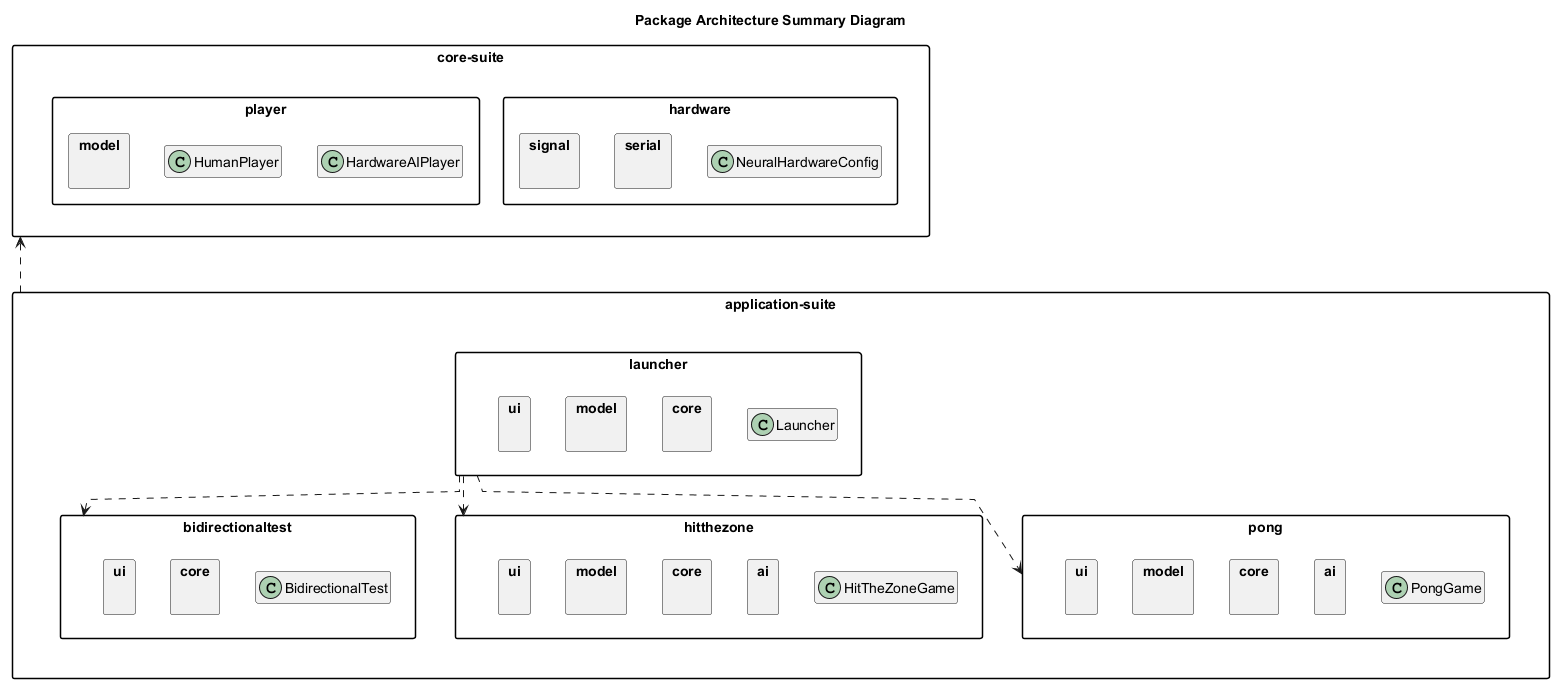

The diagram above was rendered by PlantUML. Its source (embedded in the PNG):
@startuml
title Package Architecture Summary Diagram
top to bottom direction
skinparam classAttributeIconSize 0
skinparam packageStyle rectangle
skinparam linetype polyline
hide empty members

together {
  package "core-suite" as summary_group_core_suite {
    package "hardware" as pkg_edu_sjsu_spring2026_group32_hardware {
      class "NeuralHardwareConfig" as edu_sjsu_spring2026_group32_hardware_NeuralHardwareConfig
      package "serial" as pkg_edu_sjsu_spring2026_group32_hardware_serial {}
      package "signal" as pkg_edu_sjsu_spring2026_group32_hardware_signal {}
    }
    package "player" as pkg_edu_sjsu_spring2026_group32_player {
      class "HardwareAIPlayer" as edu_sjsu_spring2026_group32_player_HardwareAIPlayer
      class "HumanPlayer" as edu_sjsu_spring2026_group32_player_HumanPlayer
      package "model" as pkg_edu_sjsu_spring2026_group32_player_model {}
    }
  }
}

together {
  package "application-suite" as summary_group_application_suite {
    package "bidirectionaltest" as pkg_edu_sjsu_spring2026_group32_bidirectionaltest {
      class "BidirectionalTest" as edu_sjsu_spring2026_group32_bidirectionaltest_BidirectionalTest
      package "core" as pkg_edu_sjsu_spring2026_group32_bidirectionaltest_core {}
      package "ui" as pkg_edu_sjsu_spring2026_group32_bidirectionaltest_ui {}
    }
    package "hitthezone" as pkg_edu_sjsu_spring2026_group32_hitthezone {
      class "HitTheZoneGame" as edu_sjsu_spring2026_group32_hitthezone_HitTheZoneGame
      package "ai" as pkg_edu_sjsu_spring2026_group32_hitthezone_ai {}
      package "core" as pkg_edu_sjsu_spring2026_group32_hitthezone_core {}
      package "model" as pkg_edu_sjsu_spring2026_group32_hitthezone_model {}
      package "ui" as pkg_edu_sjsu_spring2026_group32_hitthezone_ui {}
    }
    package "launcher" as pkg_edu_sjsu_spring2026_group32_launcher {
      class "Launcher" as edu_sjsu_spring2026_group32_launcher_Launcher
      package "core" as pkg_edu_sjsu_spring2026_group32_launcher_core {}
      package "model" as pkg_edu_sjsu_spring2026_group32_launcher_model {}
      package "ui" as pkg_edu_sjsu_spring2026_group32_launcher_ui {}
    }
    package "pong" as pkg_edu_sjsu_spring2026_group32_pong {
      class "PongGame" as edu_sjsu_spring2026_group32_pong_PongGame
      package "ai" as pkg_edu_sjsu_spring2026_group32_pong_ai {}
      package "core" as pkg_edu_sjsu_spring2026_group32_pong_core {}
      package "model" as pkg_edu_sjsu_spring2026_group32_pong_model {}
      package "ui" as pkg_edu_sjsu_spring2026_group32_pong_ui {}
    }
  }
}

summary_group_application_suite ..up> summary_group_core_suite

pkg_edu_sjsu_spring2026_group32_launcher ..> pkg_edu_sjsu_spring2026_group32_bidirectionaltest
pkg_edu_sjsu_spring2026_group32_launcher ..> pkg_edu_sjsu_spring2026_group32_hitthezone
pkg_edu_sjsu_spring2026_group32_launcher ..> pkg_edu_sjsu_spring2026_group32_pong

@enduml